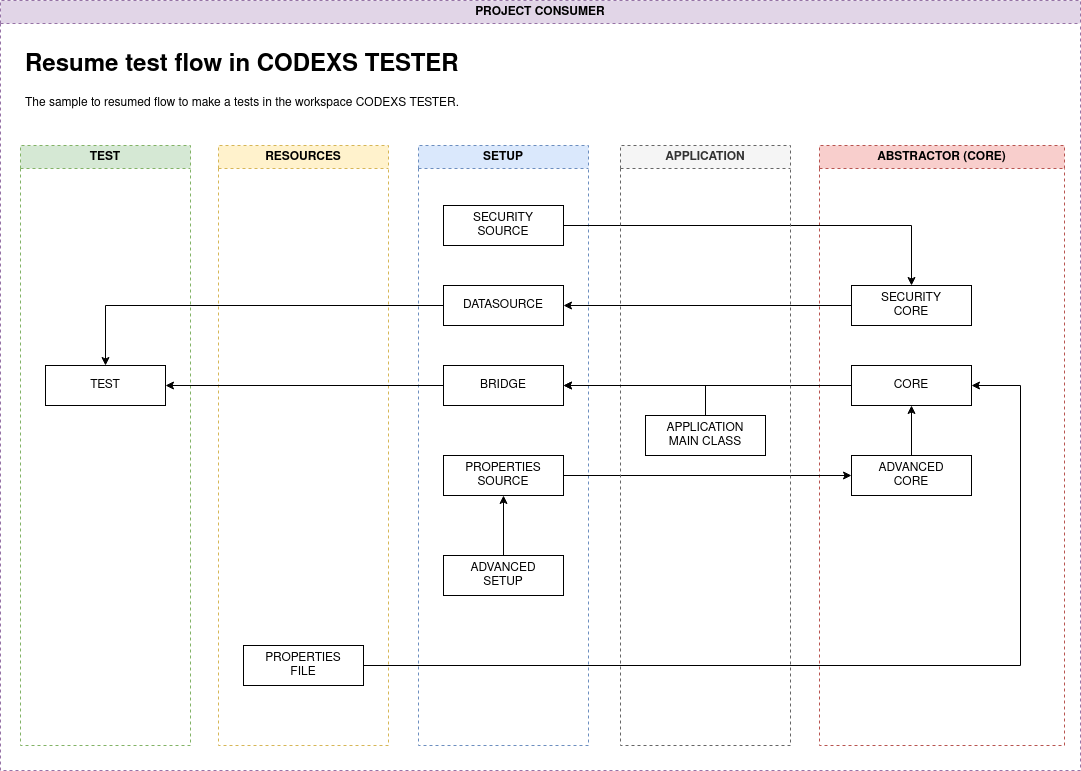

The diagram above was exported from draw.io. Its source (the exported page's mxGraphModel, read from the mxfile embedded in the PNG):
<mxGraphModel dx="3716" dy="791" grid="1" gridSize="10" guides="1" tooltips="1" connect="1" arrows="1" fold="1" page="1" pageScale="1" pageWidth="827" pageHeight="1169" math="0" shadow="0">
  <root>
    <mxCell id="0" />
    <mxCell id="1" parent="0" />
    <mxCell id="2" value="PROJECT CONSUMER" style="swimlane;whiteSpace=wrap;html=1;rounded=0;dashed=1;fillColor=#e1d5e7;strokeColor=#9673a6;" vertex="1" parent="1">
      <mxGeometry x="-850" y="450" width="1080" height="770" as="geometry" />
    </mxCell>
    <mxCell id="3" value="&lt;h1&gt;Resume test flow in CODEXS TESTER&lt;br&gt;&lt;/h1&gt;&lt;p&gt;The sample to resumed flow to make a tests in the workspace CODEXS TESTER.&lt;/p&gt;" style="text;html=1;strokeColor=none;fillColor=none;spacing=5;spacingTop=-20;whiteSpace=wrap;overflow=hidden;rounded=0;" vertex="1" parent="2">
      <mxGeometry x="20" y="45" width="530" height="80" as="geometry" />
    </mxCell>
    <mxCell id="4" value="RESOURCES" style="swimlane;whiteSpace=wrap;html=1;dashed=1;fillColor=#fff2cc;strokeColor=#d6b656;" vertex="1" parent="2">
      <mxGeometry x="218" y="145" width="170" height="600" as="geometry" />
    </mxCell>
    <mxCell id="5" value="&lt;div&gt;PROPERTIES&lt;/div&gt;&lt;div&gt;FILE&lt;br&gt;&lt;/div&gt;" style="rounded=0;whiteSpace=wrap;html=1;" vertex="1" parent="4">
      <mxGeometry x="25" y="500" width="120" height="40" as="geometry" />
    </mxCell>
    <mxCell id="6" value="SETUP" style="swimlane;whiteSpace=wrap;html=1;dashed=1;fillColor=#dae8fc;strokeColor=#6c8ebf;" vertex="1" parent="2">
      <mxGeometry x="418" y="145" width="170" height="600" as="geometry" />
    </mxCell>
    <mxCell id="7" value="DATASOURCE" style="whiteSpace=wrap;html=1;rounded=0;" vertex="1" parent="6">
      <mxGeometry x="25" y="140" width="120" height="40" as="geometry" />
    </mxCell>
    <mxCell id="8" value="&lt;div&gt;SECURITY&lt;/div&gt;&lt;div&gt;SOURCE&lt;br&gt;&lt;/div&gt;" style="whiteSpace=wrap;html=1;rounded=0;" vertex="1" parent="6">
      <mxGeometry x="25" y="60" width="120" height="40" as="geometry" />
    </mxCell>
    <mxCell id="9" value="&lt;div&gt;PROPERTIES&lt;br&gt;&lt;/div&gt;&lt;div&gt;SOURCE&lt;br&gt;&lt;/div&gt;" style="whiteSpace=wrap;html=1;rounded=0;" vertex="1" parent="6">
      <mxGeometry x="25" y="310" width="120" height="40" as="geometry" />
    </mxCell>
    <mxCell id="10" value="&lt;div&gt;ADVANCED&lt;/div&gt;&lt;div&gt;SETUP&lt;br&gt;&lt;/div&gt;" style="whiteSpace=wrap;html=1;rounded=0;" vertex="1" parent="6">
      <mxGeometry x="25" y="410" width="120" height="40" as="geometry" />
    </mxCell>
    <mxCell id="11" style="edgeStyle=orthogonalEdgeStyle;rounded=0;orthogonalLoop=1;jettySize=auto;html=1;" edge="1" parent="6" source="10" target="9">
      <mxGeometry relative="1" as="geometry" />
    </mxCell>
    <mxCell id="12" value="BRIDGE" style="whiteSpace=wrap;html=1;rounded=0;" vertex="1" parent="6">
      <mxGeometry x="25" y="220" width="120" height="40" as="geometry" />
    </mxCell>
    <mxCell id="13" value="ABSTRACTOR (CORE)" style="swimlane;whiteSpace=wrap;html=1;dashed=1;fillColor=#f8cecc;strokeColor=#b85450;" vertex="1" parent="2">
      <mxGeometry x="819" y="145" width="245" height="600" as="geometry" />
    </mxCell>
    <mxCell id="14" value="&lt;div&gt;CORE&lt;/div&gt;" style="whiteSpace=wrap;html=1;rounded=0;" vertex="1" parent="13">
      <mxGeometry x="32" y="220" width="120" height="40" as="geometry" />
    </mxCell>
    <mxCell id="15" style="edgeStyle=orthogonalEdgeStyle;rounded=0;orthogonalLoop=1;jettySize=auto;html=1;" edge="1" parent="13" source="16" target="14">
      <mxGeometry relative="1" as="geometry" />
    </mxCell>
    <mxCell id="16" value="&lt;div&gt;ADVANCED&lt;/div&gt;&lt;div&gt;CORE&lt;br&gt;&lt;/div&gt;" style="whiteSpace=wrap;html=1;rounded=0;" vertex="1" parent="13">
      <mxGeometry x="32" y="310" width="120" height="40" as="geometry" />
    </mxCell>
    <mxCell id="17" value="&lt;div&gt;SECURITY&lt;/div&gt;&lt;div&gt;CORE&lt;/div&gt;" style="whiteSpace=wrap;html=1;rounded=0;" vertex="1" parent="13">
      <mxGeometry x="32" y="140" width="120" height="40" as="geometry" />
    </mxCell>
    <mxCell id="18" style="edgeStyle=orthogonalEdgeStyle;rounded=0;orthogonalLoop=1;jettySize=auto;html=1;" edge="1" parent="2" source="14" target="12">
      <mxGeometry relative="1" as="geometry" />
    </mxCell>
    <mxCell id="19" style="edgeStyle=orthogonalEdgeStyle;rounded=0;orthogonalLoop=1;jettySize=auto;html=1;" edge="1" parent="2" source="9" target="16">
      <mxGeometry relative="1" as="geometry" />
    </mxCell>
    <mxCell id="20" style="edgeStyle=orthogonalEdgeStyle;rounded=0;orthogonalLoop=1;jettySize=auto;html=1;entryX=1;entryY=0.5;entryDx=0;entryDy=0;" edge="1" parent="2" source="17" target="7">
      <mxGeometry relative="1" as="geometry" />
    </mxCell>
    <mxCell id="21" style="edgeStyle=orthogonalEdgeStyle;rounded=0;orthogonalLoop=1;jettySize=auto;html=1;" edge="1" parent="2" source="8" target="17">
      <mxGeometry relative="1" as="geometry" />
    </mxCell>
    <mxCell id="22" value="TEST" style="swimlane;whiteSpace=wrap;html=1;dashed=1;fillColor=#d5e8d4;strokeColor=#82b366;" vertex="1" parent="2">
      <mxGeometry x="20" y="145" width="170" height="600" as="geometry" />
    </mxCell>
    <mxCell id="23" value="TEST" style="rounded=0;whiteSpace=wrap;html=1;" vertex="1" parent="22">
      <mxGeometry x="25" y="220" width="120" height="40" as="geometry" />
    </mxCell>
    <mxCell id="24" style="edgeStyle=orthogonalEdgeStyle;rounded=0;orthogonalLoop=1;jettySize=auto;html=1;" edge="1" parent="2" source="7" target="23">
      <mxGeometry relative="1" as="geometry" />
    </mxCell>
    <mxCell id="25" value="APPLICATION" style="swimlane;whiteSpace=wrap;html=1;dashed=1;fillColor=#f5f5f5;strokeColor=#666666;fontColor=#333333;" vertex="1" parent="2">
      <mxGeometry x="620" y="145" width="170" height="600" as="geometry" />
    </mxCell>
    <mxCell id="26" value="&lt;div&gt;APPLICATION &lt;br&gt;&lt;/div&gt;&lt;div&gt;MAIN CLASS&lt;/div&gt;" style="whiteSpace=wrap;html=1;rounded=0;" vertex="1" parent="25">
      <mxGeometry x="25" y="270" width="120" height="40" as="geometry" />
    </mxCell>
    <mxCell id="27" style="edgeStyle=orthogonalEdgeStyle;rounded=0;orthogonalLoop=1;jettySize=auto;html=1;" edge="1" parent="2" source="12" target="23">
      <mxGeometry relative="1" as="geometry" />
    </mxCell>
    <mxCell id="28" style="edgeStyle=orthogonalEdgeStyle;rounded=0;orthogonalLoop=1;jettySize=auto;html=1;entryX=1;entryY=0.5;entryDx=0;entryDy=0;" edge="1" parent="2" source="5" target="14">
      <mxGeometry relative="1" as="geometry">
        <Array as="points">
          <mxPoint x="1020" y="665" />
          <mxPoint x="1020" y="385" />
        </Array>
      </mxGeometry>
    </mxCell>
    <mxCell id="29" style="edgeStyle=orthogonalEdgeStyle;rounded=0;orthogonalLoop=1;jettySize=auto;html=1;entryX=1;entryY=0.5;entryDx=0;entryDy=0;exitX=0.5;exitY=0;exitDx=0;exitDy=0;" edge="1" parent="2" source="26" target="12">
      <mxGeometry relative="1" as="geometry" />
    </mxCell>
  </root>
</mxGraphModel>